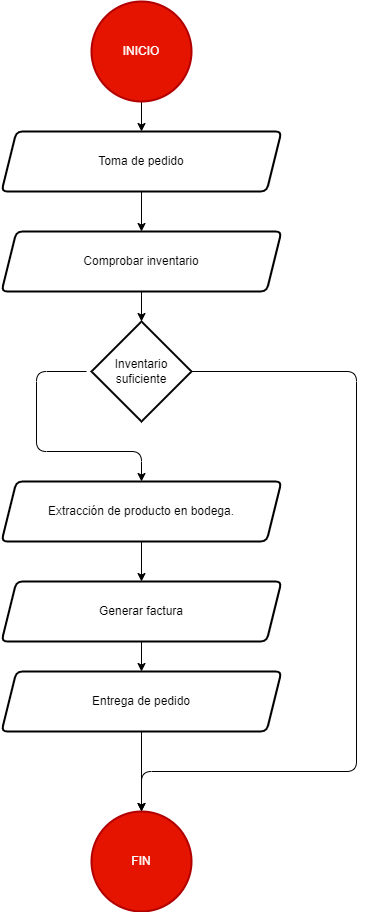

The diagram above was exported from draw.io. Its source (the exported page's mxGraphModel, read from the mxfile embedded in the PNG):
<mxGraphModel dx="797" dy="427" grid="1" gridSize="10" guides="1" tooltips="1" connect="1" arrows="1" fold="1" page="1" pageScale="1" pageWidth="850" pageHeight="1100" math="0" shadow="0">
  <root>
    <mxCell id="0" />
    <mxCell id="1" parent="0" />
    <mxCell id="25" value="FIN" style="strokeWidth=2;html=1;shape=mxgraph.flowchart.start_2;whiteSpace=wrap;fillColor=#e51400;fontColor=#ffffff;strokeColor=#B20000;" vertex="1" parent="1">
      <mxGeometry x="375" y="840" width="100" height="100" as="geometry" />
    </mxCell>
    <mxCell id="33" value="" style="edgeStyle=none;html=1;" edge="1" parent="1" source="26" target="27">
      <mxGeometry relative="1" as="geometry" />
    </mxCell>
    <mxCell id="26" value="INICIO" style="strokeWidth=2;html=1;shape=mxgraph.flowchart.start_2;whiteSpace=wrap;fillColor=#e51400;fontColor=#ffffff;strokeColor=#B20000;" vertex="1" parent="1">
      <mxGeometry x="375" y="30" width="100" height="100" as="geometry" />
    </mxCell>
    <mxCell id="34" value="" style="edgeStyle=none;html=1;" edge="1" parent="1" source="27" target="28">
      <mxGeometry relative="1" as="geometry" />
    </mxCell>
    <mxCell id="27" value="Toma de pedido" style="shape=parallelogram;html=1;strokeWidth=2;perimeter=parallelogramPerimeter;whiteSpace=wrap;rounded=1;arcSize=12;size=0.05357142857142857;" vertex="1" parent="1">
      <mxGeometry x="285" y="160" width="280" height="60" as="geometry" />
    </mxCell>
    <mxCell id="36" value="" style="edgeStyle=none;html=1;" edge="1" parent="1" source="28" target="29">
      <mxGeometry relative="1" as="geometry" />
    </mxCell>
    <mxCell id="28" value="Comprobar inventario" style="shape=parallelogram;html=1;strokeWidth=2;perimeter=parallelogramPerimeter;whiteSpace=wrap;rounded=1;arcSize=12;size=0.05357142857142857;" vertex="1" parent="1">
      <mxGeometry x="285" y="260" width="280" height="60" as="geometry" />
    </mxCell>
    <mxCell id="29" value="Inventario suficiente" style="strokeWidth=2;html=1;shape=mxgraph.flowchart.decision;whiteSpace=wrap;" vertex="1" parent="1">
      <mxGeometry x="375" y="350" width="100" height="100" as="geometry" />
    </mxCell>
    <mxCell id="37" value="" style="edgeStyle=none;html=1;" edge="1" parent="1" source="30" target="31">
      <mxGeometry relative="1" as="geometry" />
    </mxCell>
    <mxCell id="30" value="Extracción de producto en bodega." style="shape=parallelogram;html=1;strokeWidth=2;perimeter=parallelogramPerimeter;whiteSpace=wrap;rounded=1;arcSize=12;size=0.05357142857142857;" vertex="1" parent="1">
      <mxGeometry x="285" y="510" width="280" height="60" as="geometry" />
    </mxCell>
    <mxCell id="38" value="" style="edgeStyle=none;html=1;" edge="1" parent="1" source="31" target="32">
      <mxGeometry relative="1" as="geometry" />
    </mxCell>
    <mxCell id="31" value="Generar factura" style="shape=parallelogram;html=1;strokeWidth=2;perimeter=parallelogramPerimeter;whiteSpace=wrap;rounded=1;arcSize=12;size=0.05357142857142857;" vertex="1" parent="1">
      <mxGeometry x="285" y="610" width="280" height="60" as="geometry" />
    </mxCell>
    <mxCell id="39" value="" style="edgeStyle=none;html=1;" edge="1" parent="1" source="32" target="25">
      <mxGeometry relative="1" as="geometry" />
    </mxCell>
    <mxCell id="32" value="Entrega de pedido" style="shape=parallelogram;html=1;strokeWidth=2;perimeter=parallelogramPerimeter;whiteSpace=wrap;rounded=1;arcSize=12;size=0.05357142857142857;" vertex="1" parent="1">
      <mxGeometry x="285" y="700" width="280" height="60" as="geometry" />
    </mxCell>
    <mxCell id="40" style="edgeStyle=none;html=1;" edge="1" parent="1">
      <mxGeometry relative="1" as="geometry">
        <mxPoint x="370" y="400" as="sourcePoint" />
        <Array as="points">
          <mxPoint x="320" y="400" />
          <mxPoint x="320" y="480" />
          <mxPoint x="425" y="480" />
        </Array>
        <mxPoint x="425" y="510" as="targetPoint" />
      </mxGeometry>
    </mxCell>
    <mxCell id="41" style="edgeStyle=none;html=1;exitX=1;exitY=0.5;exitDx=0;exitDy=0;exitPerimeter=0;" edge="1" parent="1">
      <mxGeometry relative="1" as="geometry">
        <mxPoint x="425" y="840" as="targetPoint" />
        <Array as="points">
          <mxPoint x="640" y="400" />
          <mxPoint x="640" y="800" />
          <mxPoint x="425" y="800" />
        </Array>
        <mxPoint x="475" y="400" as="sourcePoint" />
      </mxGeometry>
    </mxCell>
  </root>
</mxGraphModel>